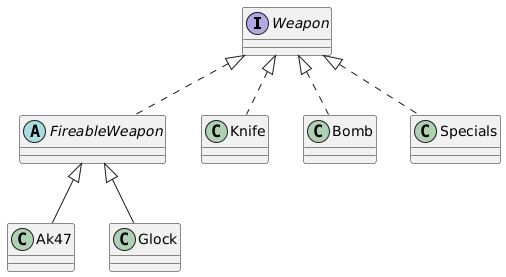

The diagram above was rendered by PlantUML. Its source (embedded in the PNG):
@startuml
interface Weapon

abstract FireableWeapon

class Ak47 

class Glock 

class Knife

class Bomb

Weapon <|.. FireableWeapon
Weapon <|.. Specials

FireableWeapon <|-- Ak47
FireableWeapon <|-- Glock
Weapon <|.. Bomb
Weapon <|.. Knife
@enduml